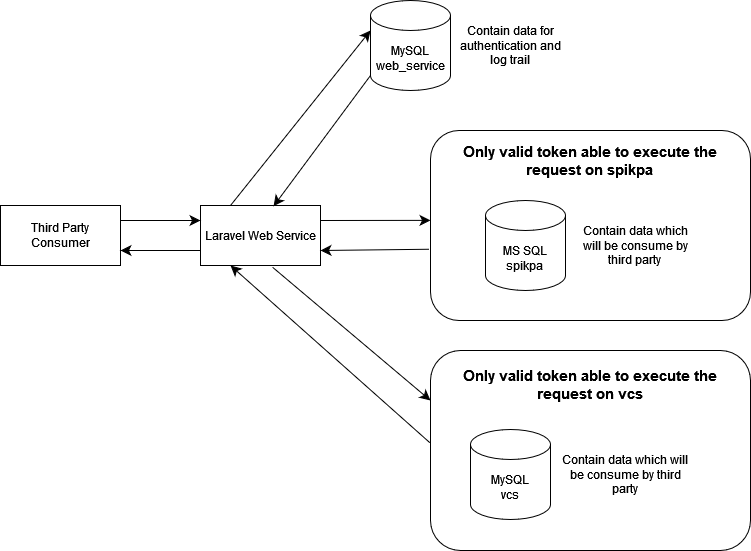

The diagram above was exported from draw.io. Its source (the exported page's mxGraphModel, read from the mxfile embedded in the PNG):
<mxGraphModel dx="1102" dy="600" grid="1" gridSize="10" guides="1" tooltips="1" connect="1" arrows="1" fold="1" page="1" pageScale="1" pageWidth="1169" pageHeight="827" math="0" shadow="0">
  <root>
    <mxCell id="0" />
    <mxCell id="1" parent="0" />
    <mxCell id="2-Cmko6a0KSv5q_nRBAL-1" value="MySQL&lt;br&gt;web_service" style="shape=cylinder3;whiteSpace=wrap;html=1;boundedLbl=1;backgroundOutline=1;size=15;hachureGap=4;pointerEvents=0;" vertex="1" parent="1">
      <mxGeometry x="390" y="190" width="80" height="90" as="geometry" />
    </mxCell>
    <mxCell id="2-Cmko6a0KSv5q_nRBAL-8" value="&lt;div&gt;Contain data for authentication and log trail&lt;/div&gt;" style="text;html=1;strokeColor=none;fillColor=none;align=center;verticalAlign=middle;whiteSpace=wrap;rounded=0;hachureGap=4;pointerEvents=0;" vertex="1" parent="1">
      <mxGeometry x="470" y="210" width="120" height="50" as="geometry" />
    </mxCell>
    <mxCell id="2-Cmko6a0KSv5q_nRBAL-11" value="Laravel Web Service" style="rounded=0;whiteSpace=wrap;html=1;hachureGap=4;pointerEvents=0;" vertex="1" parent="1">
      <mxGeometry x="220" y="395" width="120" height="60" as="geometry" />
    </mxCell>
    <mxCell id="2-Cmko6a0KSv5q_nRBAL-12" value="Third Party Consumer" style="rounded=0;whiteSpace=wrap;html=1;hachureGap=4;pointerEvents=0;" vertex="1" parent="1">
      <mxGeometry x="20" y="395" width="120" height="60" as="geometry" />
    </mxCell>
    <mxCell id="2-Cmko6a0KSv5q_nRBAL-13" value="" style="endArrow=classic;html=1;startSize=8;endSize=8;sourcePerimeterSpacing=8;targetPerimeterSpacing=8;entryX=0;entryY=0;entryDx=0;entryDy=30;entryPerimeter=0;strokeColor=default;strokeWidth=1;exitX=0.25;exitY=0;exitDx=0;exitDy=0;" edge="1" parent="1" source="2-Cmko6a0KSv5q_nRBAL-11" target="2-Cmko6a0KSv5q_nRBAL-1">
      <mxGeometry width="50" height="50" relative="1" as="geometry">
        <mxPoint x="260" y="390" as="sourcePoint" />
        <mxPoint x="530" y="260" as="targetPoint" />
      </mxGeometry>
    </mxCell>
    <mxCell id="2-Cmko6a0KSv5q_nRBAL-14" value="" style="endArrow=classic;html=1;startSize=8;endSize=8;sourcePerimeterSpacing=8;targetPerimeterSpacing=8;exitX=1;exitY=0.25;exitDx=0;exitDy=0;entryX=0;entryY=0.25;entryDx=0;entryDy=0;" edge="1" parent="1" source="2-Cmko6a0KSv5q_nRBAL-12" target="2-Cmko6a0KSv5q_nRBAL-11">
      <mxGeometry width="50" height="50" relative="1" as="geometry">
        <mxPoint x="380" y="510" as="sourcePoint" />
        <mxPoint x="430" y="460" as="targetPoint" />
      </mxGeometry>
    </mxCell>
    <mxCell id="2-Cmko6a0KSv5q_nRBAL-15" value="" style="endArrow=classic;html=1;startSize=8;endSize=8;sourcePerimeterSpacing=8;targetPerimeterSpacing=8;exitX=1;exitY=0.25;exitDx=0;exitDy=0;entryX=0;entryY=0.473;entryDx=0;entryDy=0;entryPerimeter=0;" edge="1" parent="1" source="2-Cmko6a0KSv5q_nRBAL-11" target="2-Cmko6a0KSv5q_nRBAL-23">
      <mxGeometry width="50" height="50" relative="1" as="geometry">
        <mxPoint x="440" y="445" as="sourcePoint" />
        <mxPoint x="447" y="390" as="targetPoint" />
      </mxGeometry>
    </mxCell>
    <mxCell id="2-Cmko6a0KSv5q_nRBAL-16" value="" style="endArrow=classic;html=1;startSize=8;endSize=8;sourcePerimeterSpacing=8;targetPerimeterSpacing=8;exitX=-0.004;exitY=0.625;exitDx=0;exitDy=0;exitPerimeter=0;entryX=1;entryY=0.75;entryDx=0;entryDy=0;" edge="1" parent="1" source="2-Cmko6a0KSv5q_nRBAL-23" target="2-Cmko6a0KSv5q_nRBAL-11">
      <mxGeometry width="50" height="50" relative="1" as="geometry">
        <mxPoint x="380" y="510" as="sourcePoint" />
        <mxPoint x="350" y="490" as="targetPoint" />
      </mxGeometry>
    </mxCell>
    <mxCell id="2-Cmko6a0KSv5q_nRBAL-17" value="" style="endArrow=classic;html=1;startSize=8;endSize=8;sourcePerimeterSpacing=8;targetPerimeterSpacing=8;exitX=0;exitY=0.75;exitDx=0;exitDy=0;entryX=1;entryY=0.75;entryDx=0;entryDy=0;" edge="1" parent="1" source="2-Cmko6a0KSv5q_nRBAL-11" target="2-Cmko6a0KSv5q_nRBAL-12">
      <mxGeometry width="50" height="50" relative="1" as="geometry">
        <mxPoint x="380" y="510" as="sourcePoint" />
        <mxPoint x="430" y="460" as="targetPoint" />
      </mxGeometry>
    </mxCell>
    <mxCell id="2-Cmko6a0KSv5q_nRBAL-18" value="" style="endArrow=classic;html=1;startSize=8;endSize=8;sourcePerimeterSpacing=8;targetPerimeterSpacing=8;exitX=0;exitY=1;exitDx=0;exitDy=-15;exitPerimeter=0;entryX=0.609;entryY=0.011;entryDx=0;entryDy=0;entryPerimeter=0;" edge="1" parent="1" source="2-Cmko6a0KSv5q_nRBAL-1" target="2-Cmko6a0KSv5q_nRBAL-11">
      <mxGeometry width="50" height="50" relative="1" as="geometry">
        <mxPoint x="350" y="490" as="sourcePoint" />
        <mxPoint x="280" y="375" as="targetPoint" />
      </mxGeometry>
    </mxCell>
    <mxCell id="2-Cmko6a0KSv5q_nRBAL-23" value="&lt;p style=&quot;line-height: 120%&quot; align=&quot;justify&quot;&gt;&lt;br&gt;&lt;/p&gt;" style="rounded=1;whiteSpace=wrap;html=1;hachureGap=4;pointerEvents=0;imageVerticalAlign=top;" vertex="1" parent="1">
      <mxGeometry x="450" y="320" width="320" height="190" as="geometry" />
    </mxCell>
    <mxCell id="2-Cmko6a0KSv5q_nRBAL-25" value="MS SQL&lt;br&gt;spikpa" style="shape=cylinder3;whiteSpace=wrap;html=1;boundedLbl=1;backgroundOutline=1;size=15;hachureGap=4;pointerEvents=0;" vertex="1" parent="1">
      <mxGeometry x="505" y="390" width="80" height="90" as="geometry" />
    </mxCell>
    <mxCell id="2-Cmko6a0KSv5q_nRBAL-26" value="&lt;div&gt;Contain data which will be consume by third party&lt;br&gt;&lt;/div&gt;" style="text;html=1;strokeColor=none;fillColor=none;align=center;verticalAlign=middle;whiteSpace=wrap;rounded=0;hachureGap=4;pointerEvents=0;" vertex="1" parent="1">
      <mxGeometry x="595" y="410" width="120" height="50" as="geometry" />
    </mxCell>
    <mxCell id="2-Cmko6a0KSv5q_nRBAL-29" value="&lt;div align=&quot;center&quot;&gt;&lt;font style=&quot;font-size: 15px&quot;&gt;&lt;b&gt;Only valid token able to execute the request on spikpa&lt;br&gt;&lt;/b&gt;&lt;/font&gt;&lt;/div&gt;" style="text;whiteSpace=wrap;html=1;rounded=0;fillColor=none;align=center;" vertex="1" parent="1">
      <mxGeometry x="460" y="325" width="300" height="70" as="geometry" />
    </mxCell>
    <mxCell id="2-Cmko6a0KSv5q_nRBAL-31" value="&lt;p style=&quot;line-height: 120%&quot; align=&quot;justify&quot;&gt;&lt;br&gt;&lt;/p&gt;" style="rounded=1;whiteSpace=wrap;html=1;hachureGap=4;pointerEvents=0;imageVerticalAlign=top;" vertex="1" parent="1">
      <mxGeometry x="450" y="540" width="320" height="200" as="geometry" />
    </mxCell>
    <mxCell id="2-Cmko6a0KSv5q_nRBAL-34" value="MySQL&lt;br&gt;vcs" style="shape=cylinder3;whiteSpace=wrap;html=1;boundedLbl=1;backgroundOutline=1;size=15;hachureGap=4;pointerEvents=0;" vertex="1" parent="1">
      <mxGeometry x="490" y="619" width="80" height="90" as="geometry" />
    </mxCell>
    <mxCell id="2-Cmko6a0KSv5q_nRBAL-35" value="&lt;div&gt;Contain data which will be consume by third party&lt;br&gt;&lt;/div&gt;" style="text;html=1;strokeColor=none;fillColor=none;align=center;verticalAlign=middle;whiteSpace=wrap;rounded=0;hachureGap=4;pointerEvents=0;" vertex="1" parent="1">
      <mxGeometry x="580" y="639" width="130" height="50" as="geometry" />
    </mxCell>
    <mxCell id="2-Cmko6a0KSv5q_nRBAL-36" value="&lt;div align=&quot;center&quot;&gt;&lt;font style=&quot;font-size: 15px&quot;&gt;&lt;b&gt;Only valid token able to execute the request on vcs&lt;br&gt;&lt;/b&gt;&lt;/font&gt;&lt;/div&gt;" style="text;whiteSpace=wrap;html=1;rounded=0;fillColor=none;align=center;" vertex="1" parent="1">
      <mxGeometry x="460" y="549" width="300" height="70" as="geometry" />
    </mxCell>
    <mxCell id="2-Cmko6a0KSv5q_nRBAL-37" value="" style="endArrow=classic;html=1;startSize=8;endSize=8;sourcePerimeterSpacing=8;targetPerimeterSpacing=8;exitX=0.6;exitY=1.028;exitDx=0;exitDy=0;entryX=0;entryY=0.25;entryDx=0;entryDy=0;exitPerimeter=0;" edge="1" parent="1" source="2-Cmko6a0KSv5q_nRBAL-11" target="2-Cmko6a0KSv5q_nRBAL-31">
      <mxGeometry width="50" height="50" relative="1" as="geometry">
        <mxPoint x="280" y="453.95" as="sourcePoint" />
        <mxPoint x="390" y="453.8200000000001" as="targetPoint" />
      </mxGeometry>
    </mxCell>
    <mxCell id="2-Cmko6a0KSv5q_nRBAL-38" value="" style="endArrow=classic;html=1;startSize=8;endSize=8;sourcePerimeterSpacing=8;targetPerimeterSpacing=8;exitX=-0.002;exitY=0.461;exitDx=0;exitDy=0;entryX=0.25;entryY=1;entryDx=0;entryDy=0;exitPerimeter=0;" edge="1" parent="1" source="2-Cmko6a0KSv5q_nRBAL-31" target="2-Cmko6a0KSv5q_nRBAL-11">
      <mxGeometry width="50" height="50" relative="1" as="geometry">
        <mxPoint x="458.72" y="448.75" as="sourcePoint" />
        <mxPoint x="350" y="450" as="targetPoint" />
      </mxGeometry>
    </mxCell>
  </root>
</mxGraphModel>